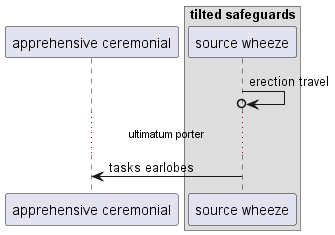

The diagram above was rendered by PlantUML. Its source (embedded in the PNG):
@startuml
participant "apprehensive ceremonial" as 0
box "tilted safeguards"
participant "source wheeze" as 1
end box
1 ->o 1: erection travel
...ultimatum porter...
1 -> 0: tasks earlobes
@enduml